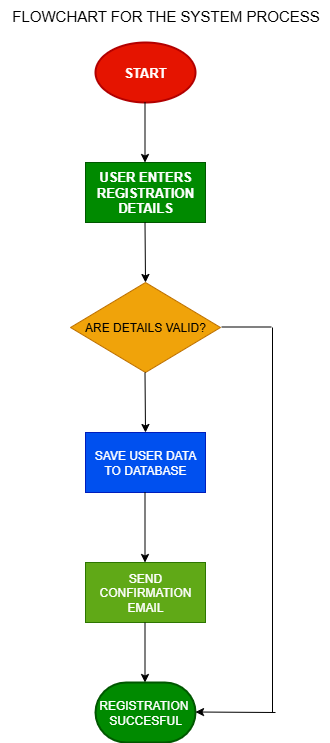

The diagram above was exported from draw.io. Its source (the exported page's mxGraphModel, read from the mxfile embedded in the PNG):
<mxGraphModel dx="872" dy="499" grid="1" gridSize="10" guides="1" tooltips="1" connect="1" arrows="1" fold="1" page="1" pageScale="1" pageWidth="850" pageHeight="1100" math="0" shadow="0">
  <root>
    <mxCell id="0" />
    <mxCell id="1" parent="0" />
    <mxCell id="ynWBKKqtKaeDF7ZAfosB-1" value="&lt;font style=&quot;font-size: 15px;&quot;&gt;FLOWCHART FOR THE SYSTEM PROCESS&lt;/font&gt;" style="text;html=1;align=center;verticalAlign=middle;resizable=0;points=[];autosize=1;strokeColor=none;fillColor=none;" vertex="1" parent="1">
      <mxGeometry x="205" y="18" width="330" height="30" as="geometry" />
    </mxCell>
    <mxCell id="ynWBKKqtKaeDF7ZAfosB-3" value="&lt;font style=&quot;font-size: 13px;&quot;&gt;&lt;b&gt;START&lt;/b&gt;&lt;/font&gt;" style="strokeWidth=2;html=1;shape=mxgraph.flowchart.start_1;whiteSpace=wrap;fillColor=#e51400;fontColor=#ffffff;strokeColor=#B20000;" vertex="1" parent="1">
      <mxGeometry x="300" y="60" width="100" height="60" as="geometry" />
    </mxCell>
    <mxCell id="ynWBKKqtKaeDF7ZAfosB-4" value="" style="endArrow=classic;html=1;rounded=0;" edge="1" parent="1">
      <mxGeometry width="50" height="50" relative="1" as="geometry">
        <mxPoint x="349.5" y="120" as="sourcePoint" />
        <mxPoint x="349.5" y="180" as="targetPoint" />
      </mxGeometry>
    </mxCell>
    <mxCell id="ynWBKKqtKaeDF7ZAfosB-5" value="&lt;b&gt;&lt;font style=&quot;font-size: 13px;&quot;&gt;USER ENTERS REGISTRATION DETAILS&lt;/font&gt;&lt;/b&gt;" style="rounded=0;whiteSpace=wrap;html=1;fillColor=#008a00;fontColor=#ffffff;strokeColor=#005700;" vertex="1" parent="1">
      <mxGeometry x="290" y="180" width="120" height="60" as="geometry" />
    </mxCell>
    <mxCell id="ynWBKKqtKaeDF7ZAfosB-6" value="" style="endArrow=classic;html=1;rounded=0;" edge="1" parent="1">
      <mxGeometry width="50" height="50" relative="1" as="geometry">
        <mxPoint x="349.5" y="240" as="sourcePoint" />
        <mxPoint x="350" y="300" as="targetPoint" />
      </mxGeometry>
    </mxCell>
    <mxCell id="ynWBKKqtKaeDF7ZAfosB-7" value="ARE DETAILS VALID?" style="rhombus;whiteSpace=wrap;html=1;fillColor=#f0a30a;fontColor=#000000;strokeColor=#BD7000;" vertex="1" parent="1">
      <mxGeometry x="275" y="300" width="150" height="90" as="geometry" />
    </mxCell>
    <mxCell id="ynWBKKqtKaeDF7ZAfosB-8" value="" style="endArrow=classic;html=1;rounded=0;" edge="1" parent="1">
      <mxGeometry width="50" height="50" relative="1" as="geometry">
        <mxPoint x="349.5" y="390" as="sourcePoint" />
        <mxPoint x="350" y="450" as="targetPoint" />
      </mxGeometry>
    </mxCell>
    <mxCell id="ynWBKKqtKaeDF7ZAfosB-9" value="SAVE USER DATA TO DATABASE" style="rounded=0;whiteSpace=wrap;html=1;fillColor=#0050ef;fontColor=#ffffff;strokeColor=#001DBC;" vertex="1" parent="1">
      <mxGeometry x="290" y="450" width="120" height="60" as="geometry" />
    </mxCell>
    <mxCell id="ynWBKKqtKaeDF7ZAfosB-11" value="" style="endArrow=classic;html=1;rounded=0;" edge="1" parent="1">
      <mxGeometry width="50" height="50" relative="1" as="geometry">
        <mxPoint x="349.5" y="510" as="sourcePoint" />
        <mxPoint x="349.5" y="580" as="targetPoint" />
      </mxGeometry>
    </mxCell>
    <mxCell id="ynWBKKqtKaeDF7ZAfosB-12" value="SEND CONFIRMATION EMAIL" style="rounded=0;whiteSpace=wrap;html=1;fillColor=#60a917;fontColor=#ffffff;strokeColor=#2D7600;" vertex="1" parent="1">
      <mxGeometry x="290" y="580" width="120" height="60" as="geometry" />
    </mxCell>
    <mxCell id="ynWBKKqtKaeDF7ZAfosB-13" value="" style="endArrow=classic;html=1;rounded=0;" edge="1" parent="1">
      <mxGeometry width="50" height="50" relative="1" as="geometry">
        <mxPoint x="349.5" y="640" as="sourcePoint" />
        <mxPoint x="349.5" y="700" as="targetPoint" />
      </mxGeometry>
    </mxCell>
    <mxCell id="ynWBKKqtKaeDF7ZAfosB-15" value="REGISTRATION&amp;nbsp;&lt;div&gt;SUCCESFUL&lt;/div&gt;" style="strokeWidth=2;html=1;shape=mxgraph.flowchart.terminator;whiteSpace=wrap;fillColor=#008a00;fontColor=#ffffff;strokeColor=#005700;" vertex="1" parent="1">
      <mxGeometry x="300" y="700" width="100" height="60" as="geometry" />
    </mxCell>
    <mxCell id="ynWBKKqtKaeDF7ZAfosB-17" value="" style="endArrow=none;html=1;rounded=0;" edge="1" parent="1">
      <mxGeometry width="50" height="50" relative="1" as="geometry">
        <mxPoint x="426" y="344.5" as="sourcePoint" />
        <mxPoint x="476" y="344.5" as="targetPoint" />
      </mxGeometry>
    </mxCell>
    <mxCell id="ynWBKKqtKaeDF7ZAfosB-18" value="" style="endArrow=none;html=1;rounded=0;" edge="1" parent="1">
      <mxGeometry width="50" height="50" relative="1" as="geometry">
        <mxPoint x="477" y="730" as="sourcePoint" />
        <mxPoint x="477" y="345" as="targetPoint" />
      </mxGeometry>
    </mxCell>
    <mxCell id="ynWBKKqtKaeDF7ZAfosB-19" value="" style="endArrow=classic;html=1;rounded=0;" edge="1" parent="1">
      <mxGeometry width="50" height="50" relative="1" as="geometry">
        <mxPoint x="480" y="730" as="sourcePoint" />
        <mxPoint x="400" y="729.5" as="targetPoint" />
      </mxGeometry>
    </mxCell>
  </root>
</mxGraphModel>